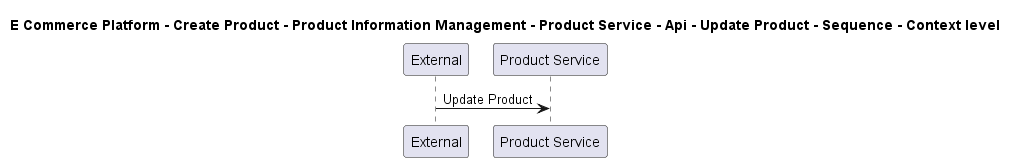

The diagram above was rendered by PlantUML. Its source (embedded in the PNG):
@startuml

title E Commerce Platform - Create Product - Product Information Management - Product Service - Api - Update Product - Sequence - Context level

participant "External" as C4InterFlow.SoftwareSystems.ExternalSystem
participant "Product Service" as ECommercePlatform.CreateProduct.ProductInformationManagement.SoftwareSystems.ProductService

C4InterFlow.SoftwareSystems.ExternalSystem -> ECommercePlatform.CreateProduct.ProductInformationManagement.SoftwareSystems.ProductService : Update Product


@enduml